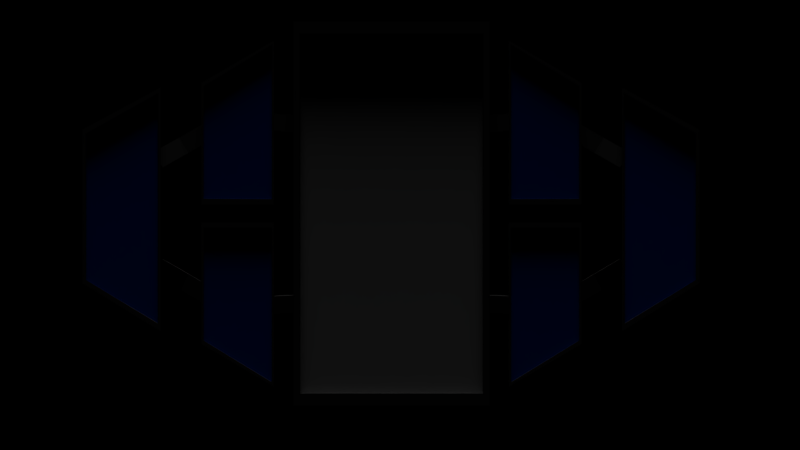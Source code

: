 # Source: Computer.blend  (saved by Blender 2.78.0; exported with 4.5.12 LTS)
import bpy
from mathutils import Matrix  # noqa: F401  (used for matrix-valued properties, if any)

bpy.ops.wm.read_factory_settings(use_empty=True)
scene = bpy.context.scene
scene.name = 'Scene'

# ---- collections
col_collection_1 = bpy.data.collections.new('Collection 1'); scene.collection.children.link(col_collection_1)

# ---- materials (node trees are filled in below, after node groups)
mat_screen = bpy.data.materials.new('Screen')
mat_screen.alpha_threshold = 0.0
mat_screen.use_transparent_shadow = False
mat_screen.roughness = 0.5
mat_blue = bpy.data.materials.new('Blue')
mat_blue.alpha_threshold = 0.0
mat_blue.use_transparent_shadow = False
mat_blue.diffuse_color = (0.0, 0.117, 1.0, 1.0)
mat_blue.roughness = 0.5
mat_edges = bpy.data.materials.new('Edges')
mat_edges.alpha_threshold = 0.0
mat_edges.use_transparent_shadow = False
mat_edges.diffuse_color = (0.06998, 0.06998, 0.06998, 1.0)
mat_edges.roughness = 0.5

# ---- material node trees

# ---- world
world_world = bpy.data.worlds.new('World'); scene.world = world_world
world_world.color = (0.0, 0.0, 0.0)
world_world.use_sun_shadow = False
world_world.sun_shadow_jitter_overblur = 0.0
world_world.cycles.sampling_method = 'MANUAL'

# ---- cameras
cam_camera = bpy.data.cameras.new('Camera')
cam_camera.clip_end = 100.0
cam_camera.lens = 35.0
cam_camera.sensor_width = 32.0
cam_camera.sensor_height = 18.0
cam_camera.display_size = 2.0
cam_camera.dof.focus_distance = 0.0
cam_camera.dof.aperture_fstop = 128.0
cam_camera.dof.aperture_blades = 6

# ---- lights
light_hemi = bpy.data.lights.new('Hemi', 'SUN')
light_hemi.transmission_factor = 0.0
light_hemi.angle = 0.1993
light_hemi.energy = 1.0
light_hemi.shadow_buffer_clip_start = 0.5
light_hemi.shadow_soft_size = 0.1
light_hemi.shadow_cascade_max_distance = 1000.0

# ---- meshes
me_cube_001 = bpy.data.meshes.new('Cube.001')
me_cube_001.from_pydata([(-0.9352, -1.0, -0.9352), (-0.9352, -1.0, 0.9352), (-1.0, 1.0, -1.0), (-1.0, 1.0, 1.0), (0.9352, -1.0, -0.9352), (0.9352, -1.0, 0.9352), (1.0, 1.0, -1.0), (1.0, 1.0, 1.0), (-1.0, -1.0, -1.0), (-1.0, -1.0, 1.0), (1.0, -1.0, 1.0), (1.0, -1.0, -1.0), (-0.9352, -0.3458, -0.9352), (-0.9352, -0.3458, 0.9352), (0.9352, -0.3458, 0.9352), (0.9352, -0.3458, -0.9352)], [], [(8, 9, 3, 2), (2, 3, 7, 6), (6, 7, 10, 11), (0, 4, 15, 12), (2, 6, 11, 8), (7, 3, 9, 10), (0, 1, 9, 8), (5, 4, 11, 10), (4, 0, 8, 11), (1, 5, 10, 9), (15, 14, 13, 12), (1, 0, 12, 13), (5, 1, 13, 14), (4, 5, 14, 15)])
me_cube_001.polygons.foreach_set('material_index', [2, 2, 2, 2, 2, 2, 2, 2, 2, 2, 0, 2, 2, 2])
_uv = me_cube_001.uv_layers.new(name='UVMap')
_uv.uv.foreach_set('vector', [0.0, -2.98e-08, 0.0, -2.98e-08, 0.0, -2.98e-08, 0.0, -2.98e-08, 0.0, -2.98e-08, 0.0, -2.98e-08, 0.0, -2.98e-08, 0.0, -2.98e-08, 0.0, -2.98e-08, 0.0, -2.98e-08, 0.0, -2.98e-08, 0.0, -2.98e-08, 0.0, -2.98e-08, 0.0, -2.98e-08, 0.0, -2.98e-08, 0.0, -2.98e-08, 0.0, -2.98e-08, 0.0, -2.98e-08, 0.0, -2.98e-08, 0.0, -2.98e-08, 0.0, -2.98e-08, 0.0, -2.98e-08, 0.0, -2.98e-08, 0.0, -2.98e-08, 0.0, -2.98e-08, 0.0, -2.98e-08, 0.0, -2.98e-08, 0.0, -2.98e-08, 0.0, -2.98e-08, 0.0, -2.98e-08, 0.0, -2.98e-08, 0.0, -2.98e-08, 0.0, -2.98e-08, 0.0, -2.98e-08, 0.0, -2.98e-08, 0.0, -2.98e-08, 0.0, -2.98e-08, 0.0, -2.98e-08, 0.0, -2.98e-08, 0.0, -2.98e-08, 0.9999, 0.0002431, 0.9996, 0.9961, 7.07e-05, 0.9959, 0.0004158, 7.078e-05, 0.0, -2.98e-08, 0.0, -2.98e-08, 0.0, -2.98e-08, 0.0, -2.98e-08, 0.0, -2.98e-08, 0.0, -2.98e-08, 0.0, -2.98e-08, 0.0, -2.98e-08, 0.0, -2.98e-08, 0.0, -2.98e-08, 0.0, -2.98e-08, 0.0, -2.98e-08])
me_cube_001.materials.append(mat_screen)
me_cube_001.materials.append(mat_blue)
me_cube_001.materials.append(mat_edges)
me_cube_001.use_remesh_preserve_volume = False
me_cube_001.use_remesh_preserve_attributes = False
me_cube_001.use_mirror_vertex_groups = False
me_cube_001.update()
me_cube_005 = bpy.data.meshes.new('Cube.005')
me_cube_005.from_pydata([(-1.068, -4.147, -1.0), (-1.068, -4.147, 1.0), (-1.068, -2.147, -1.0), (-1.068, -2.147, 1.0), (1.0, -1.0, -1.0), (1.0, -1.0, 1.0), (1.0, 1.0, -1.0), (1.0, 1.0, 1.0), (-0.01385, 0.3141, -1.0), (-0.01385, 0.3141, 1.0), (-0.01561, -1.697, -1.0), (-0.01561, -1.697, 1.0)], [], [(0, 1, 3, 2), (8, 9, 7, 6), (6, 7, 5, 4), (10, 11, 1, 0), (8, 6, 4, 10), (9, 3, 1, 11), (7, 9, 11, 5), (2, 8, 10, 0), (4, 5, 11, 10), (2, 3, 9, 8)])
me_cube_005.materials.append(mat_edges)
me_cube_005.use_remesh_preserve_volume = False
me_cube_005.use_remesh_preserve_attributes = False
me_cube_005.use_mirror_vertex_groups = False
me_cube_005.update()
me_cube_004 = bpy.data.meshes.new('Cube.004')
me_cube_004.from_pydata([(-0.9352, -1.0, -1.221), (-0.9352, -1.0, 0.7368), (-1.0, 1.0, -1.274), (-1.0, 1.0, 0.7981), (0.9352, -1.0, -1.86), (0.9352, -1.0, 1.346), (1.0, 1.0, -1.968), (1.0, 1.0, 1.43), (-1.0, -1.0, -1.274), (-1.0, -1.0, 0.7981), (1.0, -1.0, 1.43), (1.0, -1.0, -1.968), (-0.9352, -0.3458, -1.221), (-0.9352, -0.3458, 0.7372), (0.9352, -0.3458, 1.343), (0.9352, -0.3458, -1.852)], [], [(8, 9, 3, 2), (2, 3, 7, 6), (6, 7, 10, 11), (0, 4, 15, 12), (2, 6, 11, 8), (7, 3, 9, 10), (0, 1, 9, 8), (5, 4, 11, 10), (4, 0, 8, 11), (1, 5, 10, 9), (15, 14, 13, 12), (1, 0, 12, 13), (5, 1, 13, 14), (4, 5, 14, 15)])
me_cube_004.polygons.foreach_set('material_index', [0, 0, 0, 0, 0, 0, 0, 0, 0, 0, 1, 0, 0, 0])
me_cube_004.materials.append(mat_edges)
me_cube_004.materials.append(mat_blue)
me_cube_004.use_remesh_preserve_volume = False
me_cube_004.use_remesh_preserve_attributes = False
me_cube_004.use_mirror_vertex_groups = False
me_cube_004.update()
me_cube_003 = bpy.data.meshes.new('Cube.003')
me_cube_003.from_pydata([(-0.9352, -1.0, -1.264), (-0.9352, -1.0, 0.3193), (-1.0, 1.0, -1.344), (-1.0, 1.0, 0.3679), (0.9352, -1.0, -1.264), (0.9352, -1.0, 0.9352), (1.0, 1.0, -1.344), (1.0, 1.0, 1.0), (-1.0, -1.0, -1.344), (-1.0, -1.0, 0.3679), (1.0, -1.0, 1.0), (1.0, -1.0, -1.344), (-0.9352, -0.3458, -1.262), (-0.9352, -0.3458, 0.3223), (0.9352, -0.3458, 0.9352), (0.9352, -0.3458, -1.262)], [], [(8, 9, 3, 2), (2, 3, 7, 6), (6, 7, 10, 11), (0, 4, 15, 12), (2, 6, 11, 8), (7, 3, 9, 10), (0, 1, 9, 8), (5, 4, 11, 10), (4, 0, 8, 11), (1, 5, 10, 9), (15, 14, 13, 12), (1, 0, 12, 13), (5, 1, 13, 14), (4, 5, 14, 15)])
me_cube_003.polygons.foreach_set('material_index', [0, 0, 0, 0, 0, 0, 0, 0, 0, 0, 1, 0, 0, 0])
me_cube_003.materials.append(mat_edges)
me_cube_003.materials.append(mat_blue)
me_cube_003.use_remesh_preserve_volume = False
me_cube_003.use_remesh_preserve_attributes = False
me_cube_003.use_mirror_vertex_groups = False
me_cube_003.update()
me_cube_002 = bpy.data.meshes.new('Cube.002')
me_cube_002.from_pydata([(-1.068, -4.147, -1.0), (-1.068, -4.147, 1.0), (-1.068, -2.147, -1.0), (-1.068, -2.147, 1.0), (1.0, -1.0, -1.0), (1.0, -1.0, 1.0), (1.0, 1.0, -1.0), (1.0, 1.0, 1.0), (-0.01385, 0.3141, -1.0), (-0.01385, 0.3141, 1.0), (-0.01561, -1.697, -1.0), (-0.01561, -1.697, 1.0)], [], [(0, 1, 3, 2), (8, 9, 7, 6), (6, 7, 5, 4), (10, 11, 1, 0), (8, 6, 4, 10), (9, 3, 1, 11), (7, 9, 11, 5), (2, 8, 10, 0), (4, 5, 11, 10), (2, 3, 9, 8)])
me_cube_002.materials.append(mat_edges)
me_cube_002.use_remesh_preserve_volume = False
me_cube_002.use_remesh_preserve_attributes = False
me_cube_002.use_mirror_vertex_groups = False
me_cube_002.update()

# ---- objects
ob_camera = bpy.data.objects.new('Camera', cam_camera)
ob_hemi = bpy.data.objects.new('Hemi', light_hemi)
ob_cube = bpy.data.objects.new('Cube', me_cube_001)
ob_cube_004 = bpy.data.objects.new('Cube.004', me_cube_005)
ob_cube_003 = bpy.data.objects.new('Cube.003', me_cube_004)
ob_cube_002 = bpy.data.objects.new('Cube.002', me_cube_003)
ob_cube_001 = bpy.data.objects.new('Cube.001', me_cube_002)

# ---- transforms, parenting, visibility, modifiers, constraints
ob_camera.location = (0.1093, -11.26, -0.1487)
ob_camera.rotation_euler = (1.571, 3.342e-06, 0.0)
ob_camera.lineart.crease_threshold = 0.0
ob_hemi.location = (-1.168, -1.267, 3.568)
ob_hemi.lineart.crease_threshold = 0.0
ob_cube.location = (0.0, 0.05849, 0.0)
ob_cube.scale = (1.257, 0.119, 2.463)
ob_cube.lineart.crease_threshold = 0.0
ob_cube_004.location = (-2.629, -0.1548, 0.8651)
ob_cube_004.rotation_euler = (0.0, -0.5533, 0.2096)
ob_cube_004.scale = (0.3499, 0.02233, 0.1114)
ob_cube_004.lineart.crease_threshold = 0.0
_m = ob_cube_004.modifiers.new('Mirror', 'MIRROR')
_m.use_axis = (True, False, True)
_m.mirror_object = ob_cube
ob_cube_003.location = (-3.304, -0.5101, 0.2901)
ob_cube_003.rotation_euler = (0.0, -0.0, 0.4928)
ob_cube_003.scale = (0.4585, 0.04341, 0.8983)
ob_cube_003.lineart.crease_threshold = 0.0
_m = ob_cube_003.modifiers.new('Mirror', 'MIRROR')
_m.mirror_object = ob_cube
ob_cube_002.location = (-1.96, -0.08681, 1.32)
ob_cube_002.rotation_euler = (0.0, -0.0, 0.1458)
ob_cube_002.scale = (0.4585, 0.04341, 0.8983)
ob_cube_002.lineart.crease_threshold = 0.0
_m = ob_cube_002.modifiers.new('Mirror', 'MIRROR')
_m.use_axis = (True, False, True)
_m.mirror_object = ob_cube
ob_cube_001.location = (-1.378, 0.1062, 1.17)
ob_cube_001.scale = (0.1178, 0.04224, 0.1119)
ob_cube_001.lineart.crease_threshold = 0.0
_m = ob_cube_001.modifiers.new('Mirror', 'MIRROR')
_m.use_axis = (True, False, True)
_m.mirror_object = ob_cube

# ---- collection membership
col_collection_1.objects.link(ob_camera)
col_collection_1.objects.link(ob_hemi)
col_collection_1.objects.link(ob_cube)
col_collection_1.objects.link(ob_cube_004)
col_collection_1.objects.link(ob_cube_003)
col_collection_1.objects.link(ob_cube_002)
col_collection_1.objects.link(ob_cube_001)

# ---- scene / render settings (as saved in the file)
scene.camera = ob_camera
scene.frame_start = 1; scene.frame_end = 250; scene.frame_set(1)
scene.render.engine = 'BLENDER_EEVEE_NEXT'
scene.render.dither_intensity = 0.0
scene.cycles.use_denoising = False
scene.cycles.samples = 128
scene.cycles.sampling_pattern = 'TABULATED_SOBOL'
scene.cycles.light_sampling_threshold = 0.0
scene.cycles.use_adaptive_sampling = False
scene.cycles.use_light_tree = False
scene.cycles.blur_glossy = 0.0
scene.cycles.sample_clamp_indirect = 0.0
scene.view_settings.view_transform = 'Standard'
bpy.context.view_layer.update()
